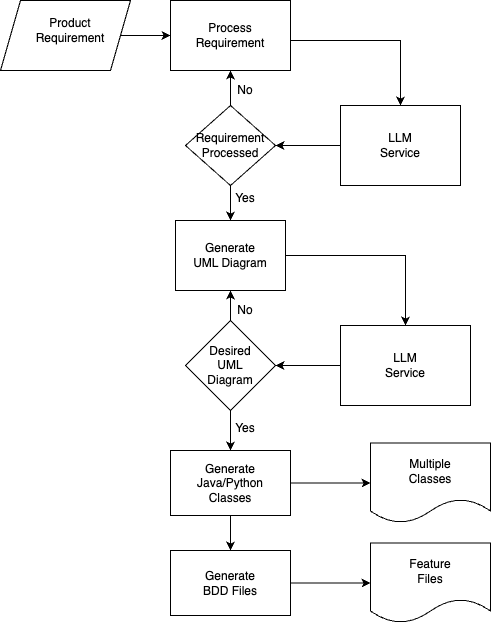

The diagram above was exported from draw.io. Its source (the exported page's mxGraphModel, read from the mxfile embedded in the PNG):
<mxGraphModel dx="1242" dy="705" grid="1" gridSize="10" guides="1" tooltips="1" connect="1" arrows="1" fold="1" page="1" pageScale="1" pageWidth="850" pageHeight="1100" math="0" shadow="0">
  <root>
    <mxCell id="0" />
    <mxCell id="1" parent="0" />
    <mxCell id="RQCBn3B0inJkTuyf6HP6-15" value="LLM&lt;div&gt;Service&lt;/div&gt;" style="rounded=0;whiteSpace=wrap;html=1;" parent="1" vertex="1">
      <mxGeometry x="350" y="165" width="120" height="80" as="geometry" />
    </mxCell>
    <mxCell id="RQCBn3B0inJkTuyf6HP6-2" value="" style="shape=parallelogram;perimeter=parallelogramPerimeter;whiteSpace=wrap;html=1;fixedSize=1;" parent="1" vertex="1">
      <mxGeometry x="10" y="60" width="130" height="70" as="geometry" />
    </mxCell>
    <mxCell id="RQCBn3B0inJkTuyf6HP6-3" value="Product&lt;div&gt;Requirement&lt;/div&gt;" style="text;html=1;align=center;verticalAlign=middle;whiteSpace=wrap;rounded=0;" parent="1" vertex="1">
      <mxGeometry x="50" y="70" width="60" height="40" as="geometry" />
    </mxCell>
    <mxCell id="RQCBn3B0inJkTuyf6HP6-5" value="" style="endArrow=classic;html=1;rounded=0;exitX=1;exitY=0.5;exitDx=0;exitDy=0;" parent="1" source="RQCBn3B0inJkTuyf6HP6-2" target="RQCBn3B0inJkTuyf6HP6-6" edge="1">
      <mxGeometry width="50" height="50" relative="1" as="geometry">
        <mxPoint x="150" y="99.5" as="sourcePoint" />
        <mxPoint x="230" y="99.5" as="targetPoint" />
      </mxGeometry>
    </mxCell>
    <mxCell id="RQCBn3B0inJkTuyf6HP6-49" value="" style="edgeStyle=orthogonalEdgeStyle;rounded=0;orthogonalLoop=1;jettySize=auto;html=1;exitX=0.5;exitY=0;exitDx=0;exitDy=0;" parent="1" source="RQCBn3B0inJkTuyf6HP6-25" target="RQCBn3B0inJkTuyf6HP6-6" edge="1">
      <mxGeometry relative="1" as="geometry">
        <mxPoint x="240" y="160" as="sourcePoint" />
      </mxGeometry>
    </mxCell>
    <mxCell id="RQCBn3B0inJkTuyf6HP6-6" value="Process&lt;div&gt;Requirement&lt;/div&gt;" style="rounded=0;whiteSpace=wrap;html=1;" parent="1" vertex="1">
      <mxGeometry x="180" y="60" width="120" height="70" as="geometry" />
    </mxCell>
    <mxCell id="RQCBn3B0inJkTuyf6HP6-12" value="Yes" style="text;html=1;align=center;verticalAlign=middle;whiteSpace=wrap;rounded=0;" parent="1" vertex="1">
      <mxGeometry x="225" y="245" width="60" height="25" as="geometry" />
    </mxCell>
    <mxCell id="RQCBn3B0inJkTuyf6HP6-37" value="" style="edgeStyle=orthogonalEdgeStyle;rounded=0;orthogonalLoop=1;jettySize=auto;html=1;" parent="1" source="RQCBn3B0inJkTuyf6HP6-36" target="RQCBn3B0inJkTuyf6HP6-17" edge="1">
      <mxGeometry relative="1" as="geometry" />
    </mxCell>
    <mxCell id="RQCBn3B0inJkTuyf6HP6-17" value="Generate&lt;div&gt;UML Diagram&lt;/div&gt;" style="rounded=0;whiteSpace=wrap;html=1;" parent="1" vertex="1">
      <mxGeometry x="185" y="280" width="110" height="70" as="geometry" />
    </mxCell>
    <mxCell id="RQCBn3B0inJkTuyf6HP6-28" value="" style="edgeStyle=orthogonalEdgeStyle;rounded=0;orthogonalLoop=1;jettySize=auto;html=1;" parent="1" source="RQCBn3B0inJkTuyf6HP6-15" target="RQCBn3B0inJkTuyf6HP6-25" edge="1">
      <mxGeometry relative="1" as="geometry" />
    </mxCell>
    <mxCell id="RQCBn3B0inJkTuyf6HP6-32" value="" style="edgeStyle=orthogonalEdgeStyle;rounded=0;orthogonalLoop=1;jettySize=auto;html=1;" parent="1" source="RQCBn3B0inJkTuyf6HP6-25" target="RQCBn3B0inJkTuyf6HP6-17" edge="1">
      <mxGeometry relative="1" as="geometry" />
    </mxCell>
    <mxCell id="RQCBn3B0inJkTuyf6HP6-25" value="Requirement&lt;div&gt;Processed&lt;/div&gt;" style="rhombus;whiteSpace=wrap;html=1;" parent="1" vertex="1">
      <mxGeometry x="195" y="165" width="90" height="80" as="geometry" />
    </mxCell>
    <mxCell id="RQCBn3B0inJkTuyf6HP6-33" value="" style="endArrow=classic;html=1;rounded=0;exitX=0.5;exitY=0;exitDx=0;exitDy=0;entryX=0.5;entryY=0;entryDx=0;entryDy=0;" parent="1" target="RQCBn3B0inJkTuyf6HP6-15" edge="1">
      <mxGeometry width="50" height="50" relative="1" as="geometry">
        <mxPoint x="300" y="100" as="sourcePoint" />
        <mxPoint x="410" y="160" as="targetPoint" />
        <Array as="points">
          <mxPoint x="410" y="100" />
        </Array>
      </mxGeometry>
    </mxCell>
    <mxCell id="RQCBn3B0inJkTuyf6HP6-34" value="No" style="text;html=1;align=center;verticalAlign=middle;whiteSpace=wrap;rounded=0;" parent="1" vertex="1">
      <mxGeometry x="225" y="135" width="60" height="30" as="geometry" />
    </mxCell>
    <mxCell id="RQCBn3B0inJkTuyf6HP6-35" value="Yes" style="text;html=1;align=center;verticalAlign=middle;whiteSpace=wrap;rounded=0;" parent="1" vertex="1">
      <mxGeometry x="225" y="472.5" width="60" height="30" as="geometry" />
    </mxCell>
    <mxCell id="RQCBn3B0inJkTuyf6HP6-40" value="" style="edgeStyle=orthogonalEdgeStyle;rounded=0;orthogonalLoop=1;jettySize=auto;html=1;" parent="1" source="RQCBn3B0inJkTuyf6HP6-39" target="RQCBn3B0inJkTuyf6HP6-36" edge="1">
      <mxGeometry relative="1" as="geometry" />
    </mxCell>
    <mxCell id="RQCBn3B0inJkTuyf6HP6-45" value="" style="edgeStyle=orthogonalEdgeStyle;rounded=0;orthogonalLoop=1;jettySize=auto;html=1;" parent="1" source="RQCBn3B0inJkTuyf6HP6-36" target="RQCBn3B0inJkTuyf6HP6-44" edge="1">
      <mxGeometry relative="1" as="geometry" />
    </mxCell>
    <mxCell id="RQCBn3B0inJkTuyf6HP6-36" value="Desired&lt;div&gt;UML&lt;/div&gt;&lt;div&gt;Diagram&lt;/div&gt;" style="rhombus;whiteSpace=wrap;html=1;rounded=0;" parent="1" vertex="1">
      <mxGeometry x="195" y="380" width="90" height="90" as="geometry" />
    </mxCell>
    <mxCell id="RQCBn3B0inJkTuyf6HP6-39" value="LLM&lt;div&gt;Service&lt;/div&gt;" style="whiteSpace=wrap;html=1;rounded=0;" parent="1" vertex="1">
      <mxGeometry x="350" y="385" width="130" height="80" as="geometry" />
    </mxCell>
    <mxCell id="RQCBn3B0inJkTuyf6HP6-42" value="" style="endArrow=classic;html=1;rounded=0;entryX=0.5;entryY=0;entryDx=0;entryDy=0;exitX=1;exitY=0.5;exitDx=0;exitDy=0;" parent="1" source="RQCBn3B0inJkTuyf6HP6-17" target="RQCBn3B0inJkTuyf6HP6-39" edge="1">
      <mxGeometry width="50" height="50" relative="1" as="geometry">
        <mxPoint x="470" y="430" as="sourcePoint" />
        <mxPoint x="420" y="370" as="targetPoint" />
        <Array as="points">
          <mxPoint x="415" y="315" />
        </Array>
      </mxGeometry>
    </mxCell>
    <mxCell id="RQCBn3B0inJkTuyf6HP6-43" value="No" style="text;html=1;align=center;verticalAlign=middle;whiteSpace=wrap;rounded=0;" parent="1" vertex="1">
      <mxGeometry x="225" y="355" width="60" height="30" as="geometry" />
    </mxCell>
    <mxCell id="RQCBn3B0inJkTuyf6HP6-53" value="" style="edgeStyle=orthogonalEdgeStyle;rounded=0;orthogonalLoop=1;jettySize=auto;html=1;" parent="1" source="RQCBn3B0inJkTuyf6HP6-44" target="RQCBn3B0inJkTuyf6HP6-52" edge="1">
      <mxGeometry relative="1" as="geometry" />
    </mxCell>
    <mxCell id="RQCBn3B0inJkTuyf6HP6-58" value="" style="edgeStyle=orthogonalEdgeStyle;rounded=0;orthogonalLoop=1;jettySize=auto;html=1;" parent="1" source="RQCBn3B0inJkTuyf6HP6-44" target="RQCBn3B0inJkTuyf6HP6-57" edge="1">
      <mxGeometry relative="1" as="geometry" />
    </mxCell>
    <mxCell id="RQCBn3B0inJkTuyf6HP6-44" value="Generate&lt;div&gt;Java/Python&lt;/div&gt;&lt;div&gt;Classes&lt;/div&gt;" style="whiteSpace=wrap;html=1;rounded=0;" parent="1" vertex="1">
      <mxGeometry x="180" y="510" width="120" height="65" as="geometry" />
    </mxCell>
    <mxCell id="RQCBn3B0inJkTuyf6HP6-52" value="Multiple&lt;div&gt;Classes&lt;/div&gt;" style="shape=document;whiteSpace=wrap;html=1;boundedLbl=1;rounded=0;" parent="1" vertex="1">
      <mxGeometry x="380" y="502.5" width="120" height="80" as="geometry" />
    </mxCell>
    <mxCell id="RQCBn3B0inJkTuyf6HP6-61" value="" style="edgeStyle=orthogonalEdgeStyle;rounded=0;orthogonalLoop=1;jettySize=auto;html=1;" parent="1" source="RQCBn3B0inJkTuyf6HP6-57" target="RQCBn3B0inJkTuyf6HP6-60" edge="1">
      <mxGeometry relative="1" as="geometry" />
    </mxCell>
    <mxCell id="RQCBn3B0inJkTuyf6HP6-57" value="Generate&lt;div&gt;BDD&amp;nbsp;&lt;span style=&quot;background-color: initial;&quot;&gt;Files&lt;/span&gt;&lt;/div&gt;" style="whiteSpace=wrap;html=1;rounded=0;" parent="1" vertex="1">
      <mxGeometry x="180" y="610" width="120" height="65" as="geometry" />
    </mxCell>
    <mxCell id="RQCBn3B0inJkTuyf6HP6-60" value="Feature&lt;div&gt;Files&lt;/div&gt;" style="shape=document;whiteSpace=wrap;html=1;boundedLbl=1;rounded=0;" parent="1" vertex="1">
      <mxGeometry x="380" y="602.5" width="120" height="80" as="geometry" />
    </mxCell>
  </root>
</mxGraphModel>